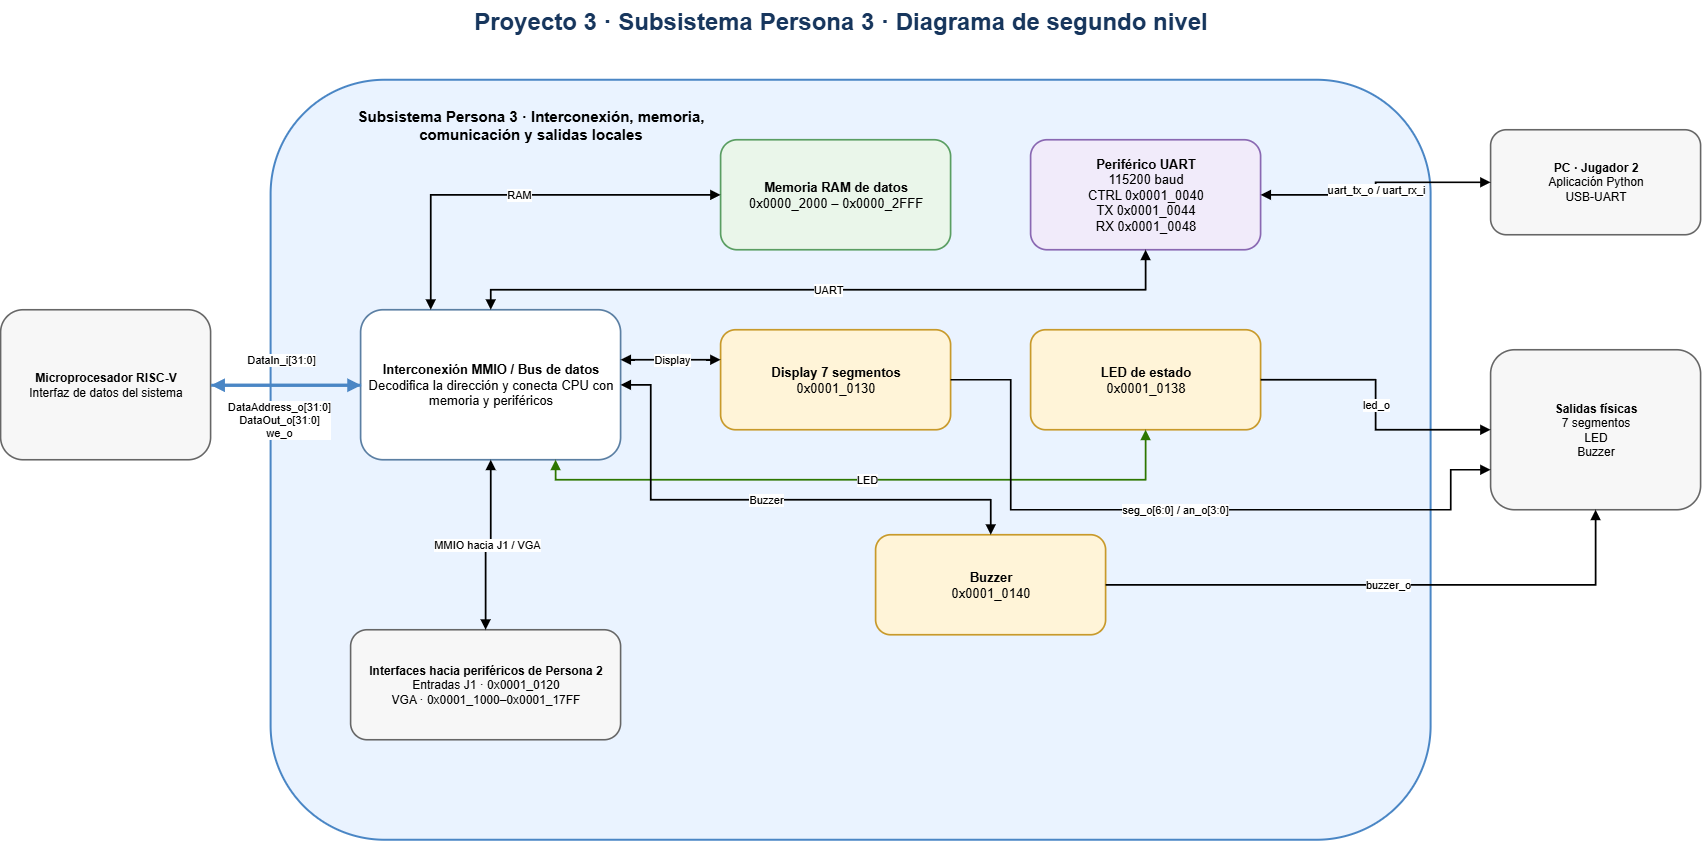

The diagram above was exported from draw.io. Its source (the exported page's mxGraphModel, read from the mxfile embedded in the PNG):
<mxGraphModel dx="1943" dy="1700" grid="1" gridSize="10" guides="1" tooltips="1" connect="1" arrows="1" fold="1" page="1" pageScale="1" pageWidth="1800" pageHeight="1050" math="0" shadow="0">
  <root>
    <mxCell id="0" />
    <mxCell id="1" parent="0" />
    <mxCell id="title" parent="1" style="text;html=1;align=center;verticalAlign=middle;whiteSpace=wrap;fontSize=24;fontStyle=1;fontColor=#17365D;strokeColor=none;fillColor=none;" value="Proyecto 3 · Subsistema Persona 3 · Diagrama de segundo nivel" vertex="1">
      <mxGeometry height="45" width="1200" x="280" y="20" as="geometry" />
    </mxCell>
    <mxCell id="cpu" parent="1" style="rounded=1;whiteSpace=wrap;html=1;strokeWidth=1.6;fillColor=#F7F7F7;strokeColor=#666666;fontSize=12;align=center;verticalAlign=middle;" value="&lt;b&gt;Microprocesador RISC-V&lt;/b&gt;&lt;br/&gt;Interfaz de datos del sistema" vertex="1">
      <mxGeometry height="150" width="210" x="40" y="330" as="geometry" />
    </mxCell>
    <mxCell id="sub" parent="1" style="rounded=1;whiteSpace=wrap;html=1;strokeWidth=2;fillColor=#EAF3FF;strokeColor=#4A86C5;fontSize=15;fontStyle=1;" value="" vertex="1">
      <mxGeometry height="760" width="1160" x="310" y="100" as="geometry" />
    </mxCell>
    <mxCell id="bus" parent="1" style="rounded=1;whiteSpace=wrap;html=1;strokeWidth=1.7;fillColor=#FFFFFF;strokeColor=#5B7FA3;fontSize=13;align=center;verticalAlign=middle;" value="&lt;b&gt;Interconexión MMIO / Bus de datos&lt;/b&gt;&lt;br/&gt;Decodifica la dirección y conecta CPU con memoria y periféricos" vertex="1">
      <mxGeometry height="150" width="260" x="400" y="330" as="geometry" />
    </mxCell>
    <mxCell id="ram" parent="1" style="rounded=1;whiteSpace=wrap;html=1;strokeWidth=1.7;fillColor=#EAF6EA;strokeColor=#5A9E62;fontSize=13;align=center;verticalAlign=middle;" value="&lt;b&gt;Memoria RAM de datos&lt;/b&gt;&lt;br/&gt;0x0000_2000 – 0x0000_2FFF" vertex="1">
      <mxGeometry height="110" width="230" x="760" y="160" as="geometry" />
    </mxCell>
    <mxCell id="uart" parent="1" style="rounded=1;whiteSpace=wrap;html=1;strokeWidth=1.7;fillColor=#F1EBFA;strokeColor=#8A68B2;fontSize=13;align=center;verticalAlign=middle;" value="&lt;b&gt;Periférico UART&lt;/b&gt;&lt;br/&gt;115200 baud&lt;br/&gt;CTRL 0x0001_0040&lt;br/&gt;TX 0x0001_0044&lt;br/&gt;RX 0x0001_0048" vertex="1">
      <mxGeometry height="110" width="230" x="1070" y="160" as="geometry" />
    </mxCell>
    <mxCell id="disp" parent="1" style="rounded=1;whiteSpace=wrap;html=1;strokeWidth=1.7;fillColor=#FFF4D8;strokeColor=#C89A2B;fontSize=13;align=center;verticalAlign=middle;" value="&lt;b&gt;Display 7 segmentos&lt;/b&gt;&lt;br/&gt;0x0001_0130" vertex="1">
      <mxGeometry height="100" width="230" x="760" y="350" as="geometry" />
    </mxCell>
    <mxCell id="led" parent="1" style="rounded=1;whiteSpace=wrap;html=1;strokeWidth=1.7;fillColor=#FFF4D8;strokeColor=#C89A2B;fontSize=13;align=center;verticalAlign=middle;" value="&lt;b&gt;LED de estado&lt;/b&gt;&lt;br/&gt;0x0001_0138" vertex="1">
      <mxGeometry height="100" width="230" x="1070" y="350" as="geometry" />
    </mxCell>
    <mxCell id="buzz" parent="1" style="rounded=1;whiteSpace=wrap;html=1;strokeWidth=1.7;fillColor=#FFF4D8;strokeColor=#C89A2B;fontSize=13;align=center;verticalAlign=middle;" value="&lt;b&gt;Buzzer&lt;/b&gt;&lt;br/&gt;0x0001_0140" vertex="1">
      <mxGeometry height="100" width="230" x="915" y="555" as="geometry" />
    </mxCell>
    <mxCell id="p2" parent="1" style="rounded=1;whiteSpace=wrap;html=1;strokeWidth=1.6;fillColor=#F7F7F7;strokeColor=#666666;fontSize=12;align=center;verticalAlign=middle;" value="&lt;b&gt;Interfaces hacia periféricos de Persona 2&lt;/b&gt;&lt;br/&gt;Entradas J1 · 0x0001_0120&lt;br/&gt;VGA · 0x0001_1000–0x0001_17FF" vertex="1">
      <mxGeometry height="110" width="270" x="390" y="650" as="geometry" />
    </mxCell>
    <mxCell id="pc" parent="1" style="rounded=1;whiteSpace=wrap;html=1;strokeWidth=1.6;fillColor=#F7F7F7;strokeColor=#666666;fontSize=12;align=center;verticalAlign=middle;" value="&lt;b&gt;PC · Jugador 2&lt;/b&gt;&lt;br/&gt;Aplicación Python&lt;br/&gt;USB-UART" vertex="1">
      <mxGeometry height="105" width="210" x="1530" y="150" as="geometry" />
    </mxCell>
    <mxCell id="phys" parent="1" style="rounded=1;whiteSpace=wrap;html=1;strokeWidth=1.6;fillColor=#F7F7F7;strokeColor=#666666;fontSize=12;align=center;verticalAlign=middle;" value="&lt;b&gt;Salidas físicas&lt;/b&gt;&lt;br/&gt;7 segmentos&lt;br/&gt;LED&lt;br/&gt;Buzzer" vertex="1">
      <mxGeometry height="160" width="210" x="1530" y="370" as="geometry" />
    </mxCell>
    <mxCell id="e2" edge="1" parent="1" source="cpu" style="edgeStyle=orthogonalEdgeStyle;rounded=0;orthogonalLoop=1;jettySize=auto;html=1;endArrow=block;endFill=1;strokeWidth=3;strokeColor=#4A86C5;fontSize=11;" target="bus" value="DataAddress_o[31:0]&lt;br/&gt;DataOut_o[31:0]&lt;br/&gt;we_o">
      <mxGeometry relative="1" x="-0.0667" y="-35" as="geometry">
        <mxPoint as="offset" />
      </mxGeometry>
    </mxCell>
    <mxCell id="e3" edge="1" parent="1" source="bus" style="edgeStyle=orthogonalEdgeStyle;rounded=0;orthogonalLoop=1;jettySize=auto;html=1;endArrow=block;endFill=1;strokeWidth=3;strokeColor=#4A86C5;fontSize=11;" target="cpu" value="DataIn_i[31:0]">
      <mxGeometry relative="1" x="0.0667" y="-25" as="geometry">
        <mxPoint as="offset" />
      </mxGeometry>
    </mxCell>
    <mxCell id="e4" edge="1" parent="1" source="bus" style="edgeStyle=orthogonalEdgeStyle;rounded=0;orthogonalLoop=1;jettySize=auto;html=1;startArrow=block;startFill=1;endArrow=block;endFill=1;strokeWidth=1.7;strokeColor=#000000;fontSize=11;" target="ram" value="RAM">
      <mxGeometry relative="1" as="geometry">
        <Array as="points">
          <mxPoint x="470" y="215.06" />
        </Array>
      </mxGeometry>
    </mxCell>
    <mxCell id="e5" edge="1" parent="1" source="bus" style="edgeStyle=orthogonalEdgeStyle;rounded=0;orthogonalLoop=1;jettySize=auto;html=1;startArrow=block;startFill=1;endArrow=block;endFill=1;strokeWidth=1.7;strokeColor=#000000;fontSize=11;" target="uart" value="UART">
      <mxGeometry relative="1" as="geometry">
        <Array as="points">
          <mxPoint x="530" y="310" />
          <mxPoint x="1185.06" y="310" />
        </Array>
      </mxGeometry>
    </mxCell>
    <mxCell id="e6" edge="1" parent="1" source="bus" style="edgeStyle=orthogonalEdgeStyle;rounded=0;orthogonalLoop=1;jettySize=auto;html=1;startArrow=block;startFill=1;endArrow=block;endFill=1;strokeWidth=1.7;strokeColor=#000000;fontSize=11;" target="disp" value="Display">
      <mxGeometry relative="1" as="geometry">
        <Array as="points">
          <mxPoint x="730" y="380" />
          <mxPoint x="730" y="380" />
        </Array>
      </mxGeometry>
    </mxCell>
    <mxCell id="e7" edge="1" parent="1" source="bus" style="edgeStyle=orthogonalEdgeStyle;rounded=0;orthogonalLoop=1;jettySize=auto;html=1;startArrow=block;startFill=1;endArrow=block;endFill=1;strokeWidth=1.7;strokeColor=#2D7600;fontSize=11;exitX=0.75;exitY=1;exitDx=0;exitDy=0;fillColor=#60a917;" target="led" value="LED">
      <mxGeometry relative="1" as="geometry">
        <Array as="points">
          <mxPoint x="595.06" y="500" />
          <mxPoint x="1185.06" y="500" />
        </Array>
      </mxGeometry>
    </mxCell>
    <mxCell id="e8" edge="1" parent="1" source="bus" style="edgeStyle=orthogonalEdgeStyle;rounded=0;orthogonalLoop=1;jettySize=auto;html=1;startArrow=block;startFill=1;endArrow=block;endFill=1;strokeWidth=1.7;strokeColor=#000000;fontSize=11;" target="buzz" value="Buzzer">
      <mxGeometry relative="1" as="geometry">
        <Array as="points">
          <mxPoint x="690" y="405.06" />
          <mxPoint x="690" y="520" />
          <mxPoint x="1030" y="520" />
        </Array>
      </mxGeometry>
    </mxCell>
    <mxCell id="e9" edge="1" parent="1" source="bus" style="edgeStyle=orthogonalEdgeStyle;rounded=0;orthogonalLoop=1;jettySize=auto;html=1;startArrow=block;startFill=1;endArrow=block;endFill=1;strokeWidth=1.7;strokeColor=#000000;fontSize=11;" target="p2" value="MMIO hacia J1 / VGA">
      <mxGeometry relative="1" as="geometry" />
    </mxCell>
    <mxCell id="e10" edge="1" parent="1" source="uart" style="edgeStyle=orthogonalEdgeStyle;rounded=0;orthogonalLoop=1;jettySize=auto;html=1;startArrow=block;startFill=1;endArrow=block;endFill=1;strokeWidth=1.7;strokeColor=#000000;fontSize=11;" target="pc" value="uart_tx_o / uart_rx_i">
      <mxGeometry relative="1" as="geometry" />
    </mxCell>
    <mxCell id="e11" edge="1" parent="1" source="disp" style="edgeStyle=orthogonalEdgeStyle;rounded=0;orthogonalLoop=1;jettySize=auto;html=1;endArrow=block;endFill=1;strokeWidth=1.7;strokeColor=#000000;fontSize=11;entryX=0;entryY=0.75;entryDx=0;entryDy=0;" target="phys" value="seg_o[6:0] / an_o[3:0]">
      <mxGeometry relative="1" as="geometry">
        <Array as="points">
          <mxPoint x="1050" y="400" />
          <mxPoint x="1050" y="530" />
          <mxPoint x="1490" y="530" />
          <mxPoint x="1490" y="490" />
        </Array>
      </mxGeometry>
    </mxCell>
    <mxCell id="e12" edge="1" parent="1" source="led" style="edgeStyle=orthogonalEdgeStyle;rounded=0;orthogonalLoop=1;jettySize=auto;html=1;endArrow=block;endFill=1;strokeWidth=1.7;strokeColor=#000000;fontSize=11;" target="phys" value="led_o">
      <mxGeometry relative="1" as="geometry" />
    </mxCell>
    <mxCell id="e13" edge="1" parent="1" source="buzz" style="edgeStyle=orthogonalEdgeStyle;rounded=0;orthogonalLoop=1;jettySize=auto;html=1;endArrow=block;endFill=1;strokeWidth=1.7;strokeColor=#000000;fontSize=11;" target="phys" value="buzzer_o">
      <mxGeometry relative="1" as="geometry" />
    </mxCell>
    <mxCell id="sELAOMUoPcIHOjNfxU6--1" parent="1" style="text;html=1;whiteSpace=wrap;strokeColor=none;fillColor=none;align=center;verticalAlign=middle;rounded=0;" value="&lt;span style=&quot;font-size: 15px; font-weight: 700;&quot;&gt;Subsistema Persona 3 · Interconexión, memoria, comunicación y salidas locales&lt;/span&gt;" vertex="1">
      <mxGeometry height="30" width="400" x="370" y="130" as="geometry" />
    </mxCell>
  </root>
</mxGraphModel>